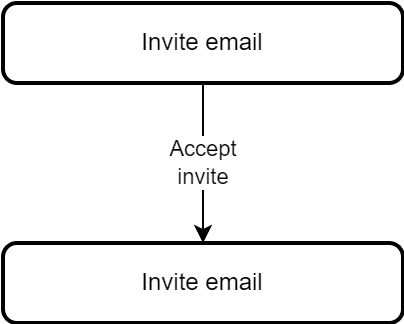

The diagram above was exported from draw.io. Its source (the exported page's mxGraphModel, read from the mxfile embedded in the PNG):
<mxGraphModel dx="698" dy="414" grid="1" gridSize="10" guides="1" tooltips="1" connect="1" arrows="1" fold="1" page="1" pageScale="1" pageWidth="1654" pageHeight="1169" math="0" shadow="0">
  <root>
    <mxCell id="0" />
    <mxCell id="1" parent="0" />
    <mxCell id="MVT8mIgaqgxz6Keo6H72-2" value="Accept&lt;br&gt;invite" style="edgeStyle=orthogonalEdgeStyle;rounded=0;orthogonalLoop=1;jettySize=auto;html=1;" edge="1" parent="1" source="kJ_X8iABlSPCqIOjNZwj-1" target="MVT8mIgaqgxz6Keo6H72-1">
      <mxGeometry relative="1" as="geometry" />
    </mxCell>
    <mxCell id="kJ_X8iABlSPCqIOjNZwj-1" value="Invite email" style="rounded=1;whiteSpace=wrap;html=1;absoluteArcSize=1;arcSize=14;strokeWidth=2;" vertex="1" parent="1">
      <mxGeometry x="520" y="200" width="200" height="40" as="geometry" />
    </mxCell>
    <mxCell id="MVT8mIgaqgxz6Keo6H72-1" value="Invite email" style="rounded=1;whiteSpace=wrap;html=1;absoluteArcSize=1;arcSize=14;strokeWidth=2;" vertex="1" parent="1">
      <mxGeometry x="520" y="320" width="200" height="40" as="geometry" />
    </mxCell>
  </root>
</mxGraphModel>